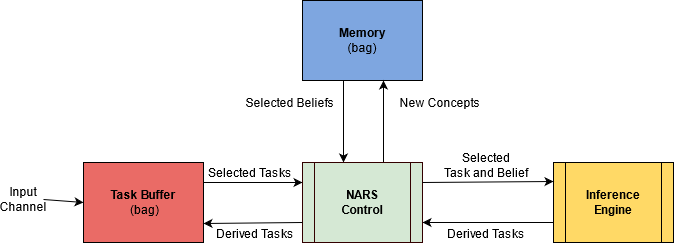

The diagram above was exported from draw.io. Its source (the exported page's mxGraphModel, read from the mxfile embedded in the PNG):
<mxGraphModel dx="1422" dy="791" grid="1" gridSize="10" guides="1" tooltips="1" connect="1" arrows="1" fold="1" page="1" pageScale="1" pageWidth="850" pageHeight="1100" math="0" shadow="0">
  <root>
    <mxCell id="0" />
    <mxCell id="1" parent="0" />
    <mxCell id="R_4Eterm35RvbNCIREgg-1" value="&lt;div&gt;&lt;b&gt;Memory&lt;/b&gt;&lt;br&gt;&lt;/div&gt;&lt;div&gt;(bag)&lt;/div&gt;" style="rounded=0;whiteSpace=wrap;html=1;fillColor=#7EA6E0;" parent="1" vertex="1">
      <mxGeometry x="319" y="18" width="120" height="80" as="geometry" />
    </mxCell>
    <mxCell id="R_4Eterm35RvbNCIREgg-2" value="&lt;b&gt;Task Buffer&lt;br&gt;&lt;/b&gt;&amp;nbsp;(bag)" style="rounded=0;whiteSpace=wrap;html=1;fillColor=#EA6B66;" parent="1" vertex="1">
      <mxGeometry x="100" y="180" width="120" height="80" as="geometry" />
    </mxCell>
    <mxCell id="R_4Eterm35RvbNCIREgg-11" value="Selected Tasks" style="text;html=1;strokeColor=none;fillColor=none;align=center;verticalAlign=middle;whiteSpace=wrap;rounded=0;" parent="1" vertex="1">
      <mxGeometry x="220" y="180" width="94" height="20" as="geometry" />
    </mxCell>
    <mxCell id="R_4Eterm35RvbNCIREgg-17" value="Derived Tasks" style="text;html=1;strokeColor=none;fillColor=none;align=center;verticalAlign=middle;whiteSpace=wrap;rounded=0;" parent="1" vertex="1">
      <mxGeometry x="456" y="241" width="94" height="20" as="geometry" />
    </mxCell>
    <mxCell id="R_4Eterm35RvbNCIREgg-21" value="&lt;div&gt;&lt;b&gt;Inference&lt;/b&gt;&lt;/div&gt;&lt;div&gt;&lt;b&gt;Engine&lt;br&gt;&lt;/b&gt;&lt;/div&gt;" style="shape=process;whiteSpace=wrap;html=1;backgroundOutline=1;fillColor=#FFD966;" parent="1" vertex="1">
      <mxGeometry x="570" y="180" width="120" height="80" as="geometry" />
    </mxCell>
    <mxCell id="R_4Eterm35RvbNCIREgg-22" value="" style="endArrow=classic;html=1;fillColor=#ffffff;entryX=0;entryY=0.25;entryDx=0;entryDy=0;" parent="1" target="D6U5lJx3lVPFQQhakdU1-5" edge="1">
      <mxGeometry width="50" height="50" relative="1" as="geometry">
        <mxPoint x="220" y="200" as="sourcePoint" />
        <mxPoint x="297.95000000000005" y="202" as="targetPoint" />
      </mxGeometry>
    </mxCell>
    <mxCell id="R_4Eterm35RvbNCIREgg-25" value="" style="endArrow=classic;html=1;fillColor=#ffffff;exitX=0.25;exitY=1;exitDx=0;exitDy=0;entryX=0.25;entryY=0;entryDx=0;entryDy=0;" parent="1" edge="1">
      <mxGeometry width="50" height="50" relative="1" as="geometry">
        <mxPoint x="360" y="98" as="sourcePoint" />
        <mxPoint x="360" y="180" as="targetPoint" />
      </mxGeometry>
    </mxCell>
    <mxCell id="R_4Eterm35RvbNCIREgg-27" value="" style="endArrow=classic;html=1;fillColor=#ffffff;entryX=1;entryY=0.75;entryDx=0;entryDy=0;" parent="1" target="D6U5lJx3lVPFQQhakdU1-5" edge="1">
      <mxGeometry width="50" height="50" relative="1" as="geometry">
        <mxPoint x="570" y="240" as="sourcePoint" />
        <mxPoint x="462.5999999999999" y="241" as="targetPoint" />
      </mxGeometry>
    </mxCell>
    <mxCell id="R_4Eterm35RvbNCIREgg-28" value="" style="endArrow=classic;html=1;fillColor=#ffffff;entryX=0;entryY=0.5;entryDx=0;entryDy=0;exitX=1;exitY=0.5;exitDx=0;exitDy=0;" parent="1" source="R_4Eterm35RvbNCIREgg-29" target="R_4Eterm35RvbNCIREgg-2" edge="1">
      <mxGeometry width="50" height="50" relative="1" as="geometry">
        <mxPoint x="80" y="320" as="sourcePoint" />
        <mxPoint x="140" y="330" as="targetPoint" />
      </mxGeometry>
    </mxCell>
    <mxCell id="R_4Eterm35RvbNCIREgg-29" value="&lt;div&gt;Input&lt;/div&gt;&lt;div&gt;Channel&lt;br&gt;&lt;/div&gt;" style="text;html=1;strokeColor=none;fillColor=none;align=center;verticalAlign=middle;whiteSpace=wrap;rounded=0;" parent="1" vertex="1">
      <mxGeometry x="20" y="207" width="40" height="20" as="geometry" />
    </mxCell>
    <mxCell id="D6U5lJx3lVPFQQhakdU1-3" value="Selected Beliefs" style="text;html=1;strokeColor=none;fillColor=none;align=center;verticalAlign=middle;whiteSpace=wrap;rounded=0;" parent="1" vertex="1">
      <mxGeometry x="260" y="110" width="94" height="20" as="geometry" />
    </mxCell>
    <mxCell id="D6U5lJx3lVPFQQhakdU1-4" value="" style="endArrow=classic;html=1;entryX=0.75;entryY=1;entryDx=0;entryDy=0;exitX=0.75;exitY=0;exitDx=0;exitDy=0;" parent="1" edge="1">
      <mxGeometry width="50" height="50" relative="1" as="geometry">
        <mxPoint x="400" y="180" as="sourcePoint" />
        <mxPoint x="400" y="98" as="targetPoint" />
      </mxGeometry>
    </mxCell>
    <mxCell id="D6U5lJx3lVPFQQhakdU1-5" value="&lt;div&gt;&lt;b&gt;NARS&lt;/b&gt;&lt;/div&gt;&lt;div&gt;&lt;b&gt;Control&lt;br&gt;&lt;/b&gt;&lt;/div&gt;" style="shape=process;whiteSpace=wrap;html=1;backgroundOutline=1;fillColor=#d5e8d4;strokeColor=#330000;" parent="1" vertex="1">
      <mxGeometry x="319" y="180" width="120" height="80" as="geometry" />
    </mxCell>
    <mxCell id="D6U5lJx3lVPFQQhakdU1-6" value="" style="endArrow=classic;html=1;exitX=1;exitY=0.25;exitDx=0;exitDy=0;" parent="1" source="D6U5lJx3lVPFQQhakdU1-5" edge="1">
      <mxGeometry width="50" height="50" relative="1" as="geometry">
        <mxPoint x="400" y="430" as="sourcePoint" />
        <mxPoint x="570" y="199" as="targetPoint" />
      </mxGeometry>
    </mxCell>
    <mxCell id="D6U5lJx3lVPFQQhakdU1-7" value="New Concepts" style="text;html=1;strokeColor=none;fillColor=none;align=center;verticalAlign=middle;whiteSpace=wrap;rounded=0;" parent="1" vertex="1">
      <mxGeometry x="410" y="110" width="94" height="20" as="geometry" />
    </mxCell>
    <mxCell id="D6U5lJx3lVPFQQhakdU1-8" value="Selected&lt;br&gt;&lt;div&gt;Task and Belief&lt;/div&gt;" style="text;html=1;strokeColor=none;fillColor=none;align=center;verticalAlign=middle;whiteSpace=wrap;rounded=0;" parent="1" vertex="1">
      <mxGeometry x="456" y="173" width="94" height="20" as="geometry" />
    </mxCell>
    <mxCell id="D6U5lJx3lVPFQQhakdU1-11" value="" style="endArrow=classic;html=1;fillColor=#ffffff;exitX=0;exitY=0.75;exitDx=0;exitDy=0;" parent="1" source="D6U5lJx3lVPFQQhakdU1-5" edge="1">
      <mxGeometry width="50" height="50" relative="1" as="geometry">
        <mxPoint x="301" y="241" as="sourcePoint" />
        <mxPoint x="220" y="241" as="targetPoint" />
      </mxGeometry>
    </mxCell>
    <mxCell id="D6U5lJx3lVPFQQhakdU1-12" value="Derived Tasks" style="text;html=1;strokeColor=none;fillColor=none;align=center;verticalAlign=middle;whiteSpace=wrap;rounded=0;" parent="1" vertex="1">
      <mxGeometry x="225" y="241" width="94" height="20" as="geometry" />
    </mxCell>
  </root>
</mxGraphModel>